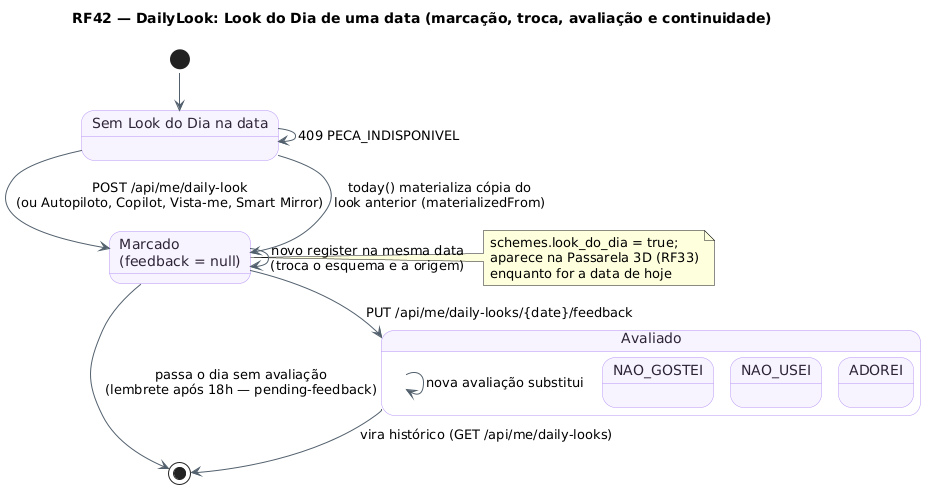

The diagram above was rendered by PlantUML. Its source (embedded in the PNG):
@startuml RF42_MaquinaDeEstados_LookDoDia
!pragma layout smetana
title RF42 — DailyLook: Look do Dia de uma data (marcação, troca, avaliação e continuidade)
skinparam backgroundColor #FFFFFF
skinparam state {
  BackgroundColor #F8F4FF
  BorderColor #B695F5
  FontColor #2D2438
  ArrowColor #52606D
}
state "Sem Look do Dia na data" as Vazio
state "Marcado\n(feedback = null)" as Marcado
state "Avaliado" as Avaliado {
  state "ADOREI" as Adorei
  state "NAO_USEI" as NaoUsei
  state "NAO_GOSTEI" as NaoGostei
}
[*] --> Vazio
Vazio --> Marcado : POST /api/me/daily-look\n(ou Autopiloto, Copilot, Vista-me, Smart Mirror)
Vazio --> Vazio : 409 PECA_INDISPONIVEL
Vazio --> Marcado : today() materializa cópia do\nlook anterior (materializedFrom)
Marcado --> Marcado : novo register na mesma data\n(troca o esquema e a origem)
Marcado --> Avaliado : PUT /api/me/daily-looks/{date}/feedback
Avaliado --> Avaliado : nova avaliação substitui
Avaliado --> [*] : vira histórico (GET /api/me/daily-looks)
Marcado --> [*] : passa o dia sem avaliação\n(lembrete após 18h — pending-feedback)
note right of Marcado : schemes.look_do_dia = true;\naparece na Passarela 3D (RF33)\nenquanto for a data de hoje
@enduml